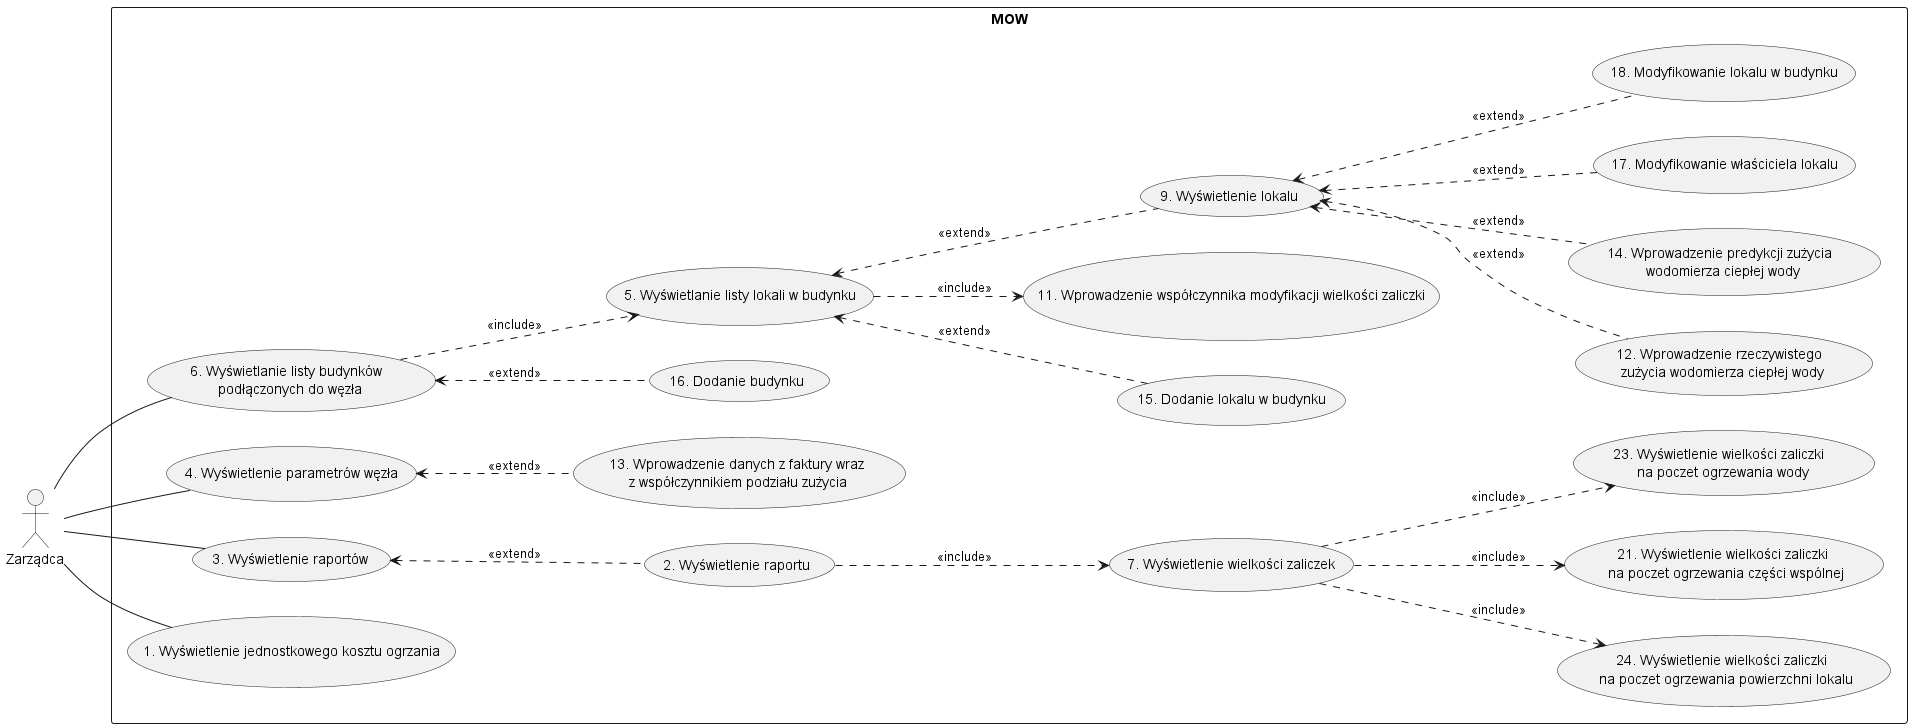

The diagram above was rendered by PlantUML. Its source (embedded in the PNG):
@startuml
    left to right direction
    actor Zarządca as z

    rectangle MOW {
    usecase "16. Dodanie budynku" as MOW136
    usecase "15. Dodanie lokalu w budynku" as MOW135
    usecase "12. Wprowadzenie rzeczywistego \n zużycia wodomierza ciepłej wody" as MOW12
    usecase "14. Wprowadzenie predykcji zużycia \n wodomierza ciepłej wody" as MOW14
    usecase "13. Wprowadzenie danych z faktury wraz\n z współczynnikiem podziału zużycia" as MOW13
    usecase "17. Modyfikowanie właściciela lokalu" as MOW17
    usecase "18. Modyfikowanie lokalu w budynku" as MOW18
    usecase "5. Modyfikowanie lokalu w budynku" as MOW5
    usecase "24. Wyświetlenie wielkości zaliczki \n na poczet ogrzewania powierzchni lokalu" as MOW24
    usecase "21. Wyświetlenie wielkości zaliczki \n na poczet ogrzewania części wspólnej" as MOW21
    usecase "23. Wyświetlenie wielkości zaliczki \n na poczet ogrzewania wody" as MOW23
    usecase "12. Wprowadzenie rzeczywistego \n zużycia wodomierza ciepłej wody" as MOW12
    usecase "7. Wyświetlenie wielkości zaliczek" as MOW7
    usecase "11. Wprowadzenie współczynnika modyfikacji wielkości zaliczki" as MOW11
    usecase "6. Wyświetlanie listy budynków \n podłączonych do węzła" as MOW6
    usecase "5. Wyświetlanie listy lokali w budynku" as MOW5
    usecase "4. Wyświetlenie parametrów węzła" as MOW4
    usecase "2. Wyświetlenie raportu" as MOW2
    usecase "3. Wyświetlenie raportów" as MOW3
    usecase "1. Wyświetlenie jednostkowego kosztu ogrzania" as MOW1
    usecase "9. Wyświetlenie lokalu" as MOW9
    }

  MOW6 <.. MOW136: <<extend>>
  MOW4 <.. MOW13: <<extend>>
  MOW5 <.. MOW135: <<extend>>
  MOW9 <.. MOW12: <<extend>>
  MOW9 <.. MOW14: <<extend>>
  MOW9 <.. MOW17: <<extend>>
  MOW9 <.. MOW18: <<extend>>

  MOW2 ..> MOW7: <<include>>
  MOW3 <.. MOW2: <<extend>>

  MOW7 ..> MOW24: <<include>>
  MOW7 ..> MOW21: <<include>>
  MOW7 ..> MOW23: <<include>>

  MOW6 ..> MOW5: <<include>>
  MOW5 <.. MOW9: <<extend>>
  MOW5 ..> MOW11: <<include>>




    z -- MOW3
    z -- MOW4
    z -- MOW6

    z -- MOW1

    @enduml